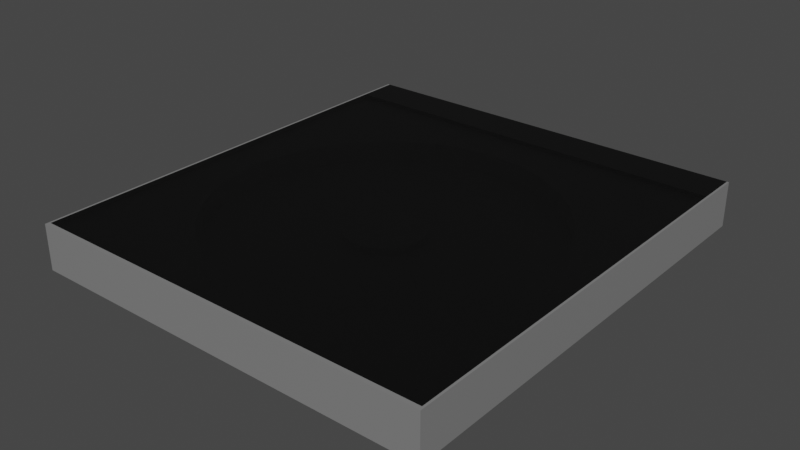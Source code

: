 # Source: CD.blend  (saved by Blender 2.91.10; exported with 4.5.12 LTS)
import bpy
from mathutils import Matrix  # noqa: F401  (used for matrix-valued properties, if any)

bpy.ops.wm.read_factory_settings(use_empty=True)
scene = bpy.context.scene
scene.name = 'Scene'

# ---- collections
col_collection = bpy.data.collections.new('Collection'); scene.collection.children.link(col_collection)

# ---- materials (node trees are filled in below, after node groups)
mat_blackbody = bpy.data.materials.new('blackBody')
mat_blackbody.alpha_threshold = 0.0
mat_blackbody.use_transparent_shadow = False
mat_blackbody.line_color = (0.0, 0.0, 0.0, 1.0)
mat_blackrotate = bpy.data.materials.new('blackRotate')
mat_blackrotate.use_transparent_shadow = False
mat_transparentcover = bpy.data.materials.new('transparentCover')
mat_transparentcover.use_transparent_shadow = False

# ---- material node trees
mat_blackbody.use_nodes = True; mat_blackbody.node_tree.nodes.clear()
_N = mat_blackbody.node_tree.nodes; _L = mat_blackbody.node_tree.links
n0 = _N.new('ShaderNodeOutputMaterial'); n0.name = 'Material Output'; n0.location = (300, 300)
n1 = _N.new('ShaderNodeBsdfPrincipled'); n1.name = 'Principled BSDF'; n1.location = (10, 300)
n1.distribution = 'GGX'
n1.subsurface_method = 'BURLEY'
n1.inputs[0].default_value = (0.214, 0.214, 0.214, 1.0)
n1.inputs[2].default_value = 0.4
n1.inputs[3].default_value = 1.45
n1.inputs[27].default_value = (0.0, 0.0, 0.0, 1.0)
n1.inputs[28].default_value = 1.0
_L.new(n1.outputs[0], n0.inputs[0])
n0.is_active_output = True
mat_blackrotate.use_nodes = True; mat_blackrotate.node_tree.nodes.clear()
_N = mat_blackrotate.node_tree.nodes; _L = mat_blackrotate.node_tree.links
n0 = _N.new('ShaderNodeBsdfPrincipled'); n0.name = 'Principled BSDF'; n0.location = (10, 300)
n0.distribution = 'GGX'
n0.subsurface_method = 'BURLEY'
n0.inputs[0].default_value = (0.0, 0.0, 0.0, 1.0)
n0.inputs[3].default_value = 1.45
n0.inputs[27].default_value = (0.0, 0.0, 0.0, 1.0)
n0.inputs[28].default_value = 1.0
n1 = _N.new('ShaderNodeOutputMaterial'); n1.name = 'Material Output'; n1.location = (300, 300)
_L.new(n0.outputs[0], n1.inputs[0])
n1.is_active_output = True
mat_transparentcover.use_nodes = True; mat_transparentcover.node_tree.nodes.clear()
_N = mat_transparentcover.node_tree.nodes; _L = mat_transparentcover.node_tree.links
n0 = _N.new('ShaderNodeBsdfPrincipled'); n0.name = 'Principled BSDF'; n0.location = (10, 300)
n0.distribution = 'GGX'
n0.subsurface_method = 'BURLEY'
n0.inputs[0].default_value = (0.004242, 0.004242, 0.004242, 1.0)
n0.inputs[3].default_value = 1.45
n0.inputs[4].default_value = 0.5248
n0.inputs[27].default_value = (0.0, 0.0, 0.0, 1.0)
n0.inputs[28].default_value = 1.0
n1 = _N.new('ShaderNodeOutputMaterial'); n1.name = 'Material Output'; n1.location = (300, 300)
_L.new(n0.outputs[0], n1.inputs[0])
n1.is_active_output = True

# ---- world
world_world = bpy.data.worlds.new('World'); scene.world = world_world
world_world.use_nodes = True; world_world.node_tree.nodes.clear()
_N = world_world.node_tree.nodes; _L = world_world.node_tree.links
n0 = _N.new('ShaderNodeOutputWorld'); n0.name = 'World Output'; n0.location = (300, 300)
n1 = _N.new('ShaderNodeBackground'); n1.name = 'Background'; n1.location = (10, 300)
n1.inputs[0].default_value = (0.05088, 0.05088, 0.05088, 1.0)
_L.new(n1.outputs[0], n0.inputs[0])
n0.is_active_output = True
world_world.color = (0.05088, 0.05088, 0.05088)
world_world.use_sun_shadow = False
world_world.sun_shadow_jitter_overblur = 0.0

# ---- meshes
me_cube_001 = bpy.data.meshes.new('Cube.001')
me_cube_001.from_pydata([(0.03672, 0.1846, 0.3423), (0.07202, 0.1739, 0.3423), (0.1046, 0.1565, 0.3423), (0.1331, 0.1331, 0.3423), (0.1565, 0.1046, 0.3423), (0.1739, 0.07202, 0.3423), (0.1846, 0.03672, 0.3423), (0.1882, 1.604e-08, 0.3423), (0.1846, -0.03672, 0.3423), (0.1739, -0.07202, 0.3423), (0.1565, -0.1046, 0.3423), (0.1331, -0.1331, 0.3423), (0.1046, -0.1565, 0.3423), (0.07202, -0.1739, 0.3423), (0.03672, -0.1846, 0.3423), (-6.056e-08, -0.1882, 0.3423), (-0.03672, -0.1846, 0.3423), (-0.07202, -0.1739, 0.3423), (-0.1046, -0.1565, 0.3423), (-0.1331, -0.1331, 0.3423), (-0.1565, -0.1046, 0.3423), (-0.1739, -0.07202, 0.3423), (-0.1846, -0.03672, 0.3423), (-0.1882, 1.847e-07, 0.3423), (-0.1846, 0.03672, 0.3423), (-0.1739, 0.07202, 0.3423), (-0.1565, 0.1046, 0.3423), (-0.1331, 0.1331, 0.3423), (-0.1046, 0.1565, 0.3423), (-0.07202, 0.1739, 0.3423), (-0.03672, 0.1846, 0.3423), (0.01815, 0.1843, 0.3423), (0.05375, 0.1772, 0.3423), (0.08729, 0.1633, 0.3423), (0.1175, 0.1431, 0.3423), (0.1431, 0.1175, 0.3423), (0.1633, 0.08729, 0.3423), (0.1772, 0.05375, 0.3423), (0.1843, 0.01815, 0.3423), (0.1843, -0.01815, 0.3423), (0.1772, -0.05375, 0.3423), (0.1633, -0.08729, 0.3423), (0.1431, -0.1175, 0.3423), (0.1175, -0.1431, 0.3423), (0.08729, -0.1633, 0.3423), (0.05375, -0.1772, 0.3423), (0.01815, -0.1843, 0.3423), (-0.01815, -0.1843, 0.3423), (-0.05375, -0.1772, 0.3423), (-0.08729, -0.1633, 0.3423), (-0.1175, -0.1431, 0.3423), (-0.1431, -0.1175, 0.3423), (-0.1633, -0.08729, 0.3423), (-0.1772, -0.05375, 0.3423), (-0.1843, -0.01815, 0.3423), (-0.1843, 0.01815, 0.3423), (-0.1772, 0.05375, 0.3423), (-0.1633, 0.08729, 0.3423), (-0.1431, 0.1175, 0.3423), (-0.1175, 0.1431, 0.3423), (-0.08729, 0.1633, 0.3423), (-0.05375, 0.1772, 0.3423), (-0.01815, 0.1843, 0.3423), (5.094e-08, 0.1882, 0.3423), (0.03672, 0.1846, 0.3423), (0.07202, 0.1739, 0.3423), (0.1046, 0.1565, 0.3423), (0.1331, 0.1331, 0.3423), (0.1565, 0.1046, 0.3423), (0.1739, 0.07202, 0.3423), (0.1846, 0.03672, 0.3423), (0.1882, 1.604e-08, 0.3423), (0.1846, -0.03672, 0.3423), (0.1739, -0.07202, 0.3423), (0.1565, -0.1046, 0.3423), (0.1331, -0.1331, 0.3423), (0.1046, -0.1565, 0.3423), (0.07202, -0.1739, 0.3423), (0.03672, -0.1846, 0.3423), (-6.056e-08, -0.1882, 0.3423), (-0.03672, -0.1846, 0.3423), (-0.07202, -0.1739, 0.3423), (-0.1046, -0.1565, 0.3423), (-0.1331, -0.1331, 0.3423), (-0.1565, -0.1046, 0.3423), (-0.1739, -0.07202, 0.3423), (-0.1846, -0.03672, 0.3423), (-0.1882, 1.847e-07, 0.3423), (-0.1846, 0.03672, 0.3423), (-0.1739, 0.07202, 0.3423), (-0.1565, 0.1046, 0.3423), (-0.1331, 0.1331, 0.3423), (-0.1046, 0.1565, 0.3423), (-0.07202, 0.1739, 0.3423), (-0.03672, 0.1846, 0.3423), (0.1175, 0.1431, 0.3423), (0.1431, 0.1175, 0.3423), (-0.1431, -0.1175, 0.3423), (-0.1772, -0.05375, 0.3423), (-0.1843, 0.01815, 0.3423), (-0.1633, 0.08729, 0.3423), (0.0, 0.8, 0.0), (0.1561, 0.7846, 0.0), (0.3061, 0.7391, 0.0), (0.4445, 0.6652, 0.0), (0.5657, 0.5657, 0.0), (0.6652, 0.4445, 0.0), (0.7391, 0.3061, 0.0), (0.7846, 0.1561, 0.0), (0.8, 6.04e-08, 0.0), (0.7846, -0.1561, 0.0), (0.7391, -0.3061, 0.0), (0.6652, -0.4445, 0.0), (0.5657, -0.5657, 0.0), (0.4445, -0.6652, 0.0), (0.3061, -0.7391, 0.0), (0.1561, -0.7846, 0.0), (-2.607e-07, -0.8, 0.0), (-0.1561, -0.7846, 0.0), (-0.3061, -0.7391, 0.0), (-0.4445, -0.6652, 0.0), (-0.5657, -0.5657, 0.0), (-0.6652, -0.4445, 0.0), (-0.7391, -0.3061, 0.0), (-0.7846, -0.1561, 0.0), (-0.8, 7.725e-07, 0.0), (-0.7846, 0.1561, 0.0), (-0.7391, 0.3061, 0.0), (-0.6652, 0.4445, 0.0), (-0.5657, 0.5657, 0.0), (-0.4445, 0.6652, 0.0), (-0.3061, 0.7391, 0.0), (-0.1561, 0.7846, 0.0), (0.01784, -0.1811, 0.0), (0.1882, 1.604e-08, 0.3423), (0.1046, 0.1565, 0.3423), (0.1605, -0.0858, 0.0), (0.1546, 0.1033, 0.0), (5.118e-08, 0.1859, 0.0), (0.1605, 0.0858, 0.0), (-0.0606, 0.176, 0.3423), (0.01784, 0.1811, 0.0), (0.1046, -0.1565, 0.3423), (-0.1846, 0.03672, 0.3423), (-0.05259, 0.1777, 0.3423), (-0.03672, 0.1846, 0.3423), (-0.1331, -0.1331, 0.3423), (0.1739, -0.07202, 0.3423), (0.03672, -0.1846, 0.3423), (-0.07202, -0.1739, 0.3423), (-0.1219, 0.1403, 0.3423), (-0.1846, -0.03672, 0.3423), (0.03672, 0.1846, 0.3423), (0.1565, 0.1046, 0.3423), (-0.05283, 0.1742, 0.0), (0.1565, -0.1046, 0.3423), (0.03627, 0.1824, 0.0), (0.1546, -0.1033, 0.0), (-0.03627, 0.1824, 0.0), (0.1331, 0.1331, 0.3423), (0.1407, -0.1155, 0.0), (0.05283, 0.1742, 0.0), (-0.1742, 0.05283, 0.0), (-0.1718, 0.07115, 0.0), (-0.01942, 0.1843, 0.3423), (0.1846, -0.03672, 0.3423), (-0.1565, -0.1046, 0.3423), (-0.1605, 0.0858, 0.0), (-0.1151, 0.1456, 0.3423), (-0.1407, -0.1155, 0.0), (0.07202, -0.1739, 0.3423), (-0.1046, -0.1565, 0.3423), (-0.1546, -0.1033, 0.0), (-0.01784, 0.1811, 0.0), (-6.056e-08, -0.1882, 0.3423), (-0.1605, -0.0858, 0.0), (-5.968e-08, -0.1859, 0.0), (0.07202, 0.1739, 0.3423), (-0.01784, -0.1811, 0.0), (0.1739, 0.07202, 0.3423), (0.1331, -0.1331, 0.3423), (-0.09161, 0.1616, 0.3423), (0.07115, 0.1718, 0.0), (0.1718, 0.07115, 0.0), (0.1315, -0.1315, 0.0), (0.1155, -0.1407, 0.0), (0.0858, 0.1605, 0.0), (0.1742, 0.05283, 0.0), (-0.1739, -0.07202, 0.3423), (0.1033, -0.1546, 0.0), (-0.08156, 0.1673, 0.3423), (-0.1718, -0.07115, 0.0), (0.0858, -0.1605, 0.0), (0.1846, 0.03672, 0.3423), (-0.1742, -0.05283, 0.0), (0.1033, 0.1546, 0.0), (0.1824, 0.03627, 0.0), (0.1155, 0.1407, 0.0), (0.1811, 0.01784, 0.0), (-0.1546, 0.1033, 0.0), (-0.1407, 0.1155, 0.0), (-0.03672, -0.1846, 0.3423), (-0.03627, -0.1824, 0.0), (-0.05283, -0.1742, 0.0), (-0.1824, -0.03627, 0.0), (-0.1811, -0.01784, 0.0), (0.07115, -0.1718, 0.0), (0.1859, 1.664e-08, 0.0), (0.05283, -0.1742, 0.0), (0.1315, 0.1315, 0.0), (0.1811, -0.01784, 0.0), (0.1407, 0.1155, 0.0), (-0.1315, 0.1315, 0.0), (-0.07115, -0.1718, 0.0), (-0.0858, -0.1605, 0.0), (0.1824, -0.03627, 0.0), (-0.1155, 0.1407, 0.0), (-0.1859, 1.833e-07, 0.0), (0.1742, -0.05283, 0.0), (-0.1811, 0.01784, 0.0), (0.03627, -0.1824, 0.0), (-0.1033, 0.1546, 0.0), (-0.1033, -0.1546, 0.0), (-0.1155, -0.1407, 0.0), (-0.1824, 0.03627, 0.0), (-0.0858, 0.1605, 0.0), (0.1718, -0.07115, 0.0), (-0.07115, 0.1718, 0.0), (-0.1315, -0.1315, 0.0), (-1.0, -1.0, -1.0), (-1.0, -1.0, 1.0), (-1.0, 1.0, -1.0), (-1.0, 1.0, 1.0), (1.0, -1.0, -1.0), (1.0, -1.0, 1.0), (1.0, 1.0, -1.0), (1.0, 1.0, 1.0), (0.0, 0.8, 1.0), (-0.4445, 0.6652, 1.0), (0.3061, -0.7391, 1.0), (0.1561, 0.7846, 1.0), (0.1561, -0.7846, 1.0), (-0.3061, 0.7391, 1.0), (0.3061, 0.7391, 1.0), (-2.607e-07, -0.8, 1.0), (-0.1561, 0.7846, 1.0), (0.4445, 0.6652, 1.0), (-0.1561, -0.7846, 1.0), (0.5657, 0.5657, 1.0), (-0.3061, -0.7391, 1.0), (0.6652, 0.4445, 1.0), (-0.4445, -0.6652, 1.0), (0.7391, 0.3061, 1.0), (-0.5657, -0.5657, 1.0), (0.7846, 0.1561, 1.0), (0.8, 6.04e-08, 1.0), (-0.6652, -0.4445, 1.0), (0.7846, -0.1561, 1.0), (-0.7391, -0.3061, 1.0), (0.7391, -0.3061, 1.0), (-0.7846, -0.1561, 1.0), (0.6652, -0.4445, 1.0), (-0.8, 7.725e-07, 1.0), (0.5657, -0.5657, 1.0), (-0.7846, 0.1561, 1.0), (0.4445, -0.6652, 1.0), (-0.7391, 0.3061, 1.0), (-0.6652, 0.4445, 1.0), (-0.5657, 0.5657, 1.0), (1.0, 1.0, -1.0), (1.0, 1.0, 1.0), (1.0, 1.2, -1.0), (1.0, 1.2, 1.0), (0.99, 1.2, -1.0), (0.99, 1.2, 1.0), (0.99, 1.0, -1.0), (0.99, 1.0, 1.0), (-1.0, 1.2, -1.0), (-1.0, 1.2, 1.0), (-0.99, 1.2, -1.0), (-0.99, 1.2, 1.0), (-0.99, 1.0, -1.0), (-0.99, 1.0, 1.0), (1.0, 1.2, 1.2), (1.0, 1.0, 1.2), (0.99, 1.2, 1.2), (0.99, 1.0, 1.2), (1.0, -1.0, 1.0), (0.99, -1.0, 1.0), (1.0, -1.0, 1.2), (0.99, -1.0, 1.2), (-1.0, 1.2, 1.2), (-1.0, 1.0, 1.2), (-0.99, 1.2, 1.2), (-0.99, 1.0, 1.2), (-1.0, -1.0, 1.0), (-0.99, -1.0, 1.0), (-1.0, -1.0, 1.2), (-0.99, -1.0, 1.2), (0.99, -0.98, 1.0), (0.99, -0.98, 1.2), (-0.99, -1.0, 1.2), (-0.99, -1.0, 1.0), (-0.99, -0.98, 1.2), (-0.99, -0.98, 1.0)], [], [(229, 230, 232, 231), (231, 232, 236, 235), (235, 236, 234, 233), (233, 234, 230, 229), (231, 235, 233, 229), (237, 101, 102, 240), (240, 102, 103, 243), (243, 103, 104, 246), (246, 104, 105, 248), (105, 106, 250, 248), (106, 107, 252, 250), (107, 108, 254, 252), (108, 109, 255, 254), (109, 110, 257, 255), (110, 111, 259, 257), (111, 112, 261, 259), (112, 113, 263, 261), (113, 114, 265, 263), (114, 115, 239, 265), (115, 116, 241, 239), (116, 117, 244, 241), (117, 118, 247, 244), (118, 119, 249, 247), (119, 120, 251, 249), (120, 121, 253, 251), (253, 121, 122, 256), (256, 122, 123, 258), (258, 123, 124, 260), (260, 124, 125, 262), (262, 125, 126, 264), (264, 126, 127, 266), (266, 127, 128, 267), (267, 128, 129, 268), (268, 129, 130, 238), (238, 130, 131, 242), (242, 131, 132, 245), (245, 132, 101, 237), (63, 31, 141, 138), (31, 64, 0), (31, 0, 156, 141), (0, 32, 161, 156), (64, 32, 0), (32, 65, 1), (32, 1, 182, 161), (1, 33, 186, 182), (65, 33, 1), (33, 66, 2), (33, 2, 195, 186), (34, 197, 195, 2), (95, 34, 2, 66), (34, 95, 67, 3), (34, 3, 209, 197), (35, 211, 209, 3), (96, 35, 3, 67), (96, 68, 4, 35), (35, 4, 137, 211), (36, 139, 137, 4), (36, 4, 68), (69, 5, 36), (183, 139, 36, 5), (37, 187, 183, 5), (37, 5, 69), (70, 6, 37), (196, 187, 37, 6), (38, 198, 196, 6), (38, 6, 70), (71, 7, 38), (207, 198, 38, 7), (7, 39, 210, 207), (39, 7, 71), (165, 8, 39), (39, 8, 215, 210), (8, 40, 218, 215), (40, 8, 165), (147, 9, 40), (40, 9, 226, 218), (9, 41, 136, 226), (41, 9, 147), (155, 10, 41), (41, 10, 157, 136), (42, 160, 157, 10), (42, 10, 155), (180, 11, 42), (42, 11, 184, 160), (43, 185, 184, 11), (43, 11, 180), (142, 12, 43), (43, 12, 189, 185), (44, 192, 189, 12), (44, 12, 142), (170, 13, 44), (206, 192, 44, 13), (45, 208, 206, 13), (45, 13, 170), (148, 14, 45), (220, 208, 45, 14), (46, 133, 220, 14), (46, 14, 148), (174, 15, 46), (176, 133, 46, 15), (15, 47, 178, 176), (47, 15, 174), (201, 16, 47), (47, 16, 202, 178), (16, 48, 203, 202), (48, 16, 201), (149, 17, 48), (48, 17, 213, 203), (17, 49, 214, 213), (49, 17, 149), (171, 18, 49), (49, 18, 222, 214), (18, 50, 223, 222), (171, 50, 18), (146, 19, 50), (50, 19, 228, 223), (19, 51, 169, 228), (19, 146, 97, 51), (166, 20, 51, 97), (51, 20, 172, 169), (20, 52, 175, 172), (166, 52, 20), (52, 188, 21), (52, 21, 191, 175), (21, 53, 194, 191), (21, 188, 98, 53), (53, 98, 151, 22), (53, 22, 204, 194), (22, 54, 205, 204), (151, 54, 22), (54, 87, 23), (54, 23, 217, 205), (23, 55, 219, 217), (87, 99, 55, 23), (99, 143, 24, 55), (55, 24, 224, 219), (24, 56, 162, 224), (143, 56, 24), (56, 89, 25), (56, 25, 163, 162), (25, 57, 167, 163), (89, 100, 57, 25), (100, 90, 26, 57), (57, 26, 199, 167), (26, 58, 200, 199), (90, 58, 26), (27, 58, 91), (58, 27, 212, 200), (27, 150, 59, 216, 212), (91, 150, 27), (168, 92, 28), (59, 168, 28, 221, 216), (28, 181, 60, 225, 221), (92, 181, 28), (190, 93, 29), (60, 190, 29, 227, 225), (29, 140, 61, 154, 227), (93, 140, 29), (144, 94, 30), (61, 144, 30, 158, 154), (164, 62, 173, 158, 30), (94, 164, 30), (62, 63, 138, 173), (138, 141, 156, 161, 182, 186, 195, 197, 209, 211, 137, 139, 183, 187, 196, 108, 107, 106, 105, 104, 103, 102, 101, 132, 158, 173), (158, 132, 131, 130, 129, 128, 127, 126, 125, 124, 123, 122, 121, 120, 119, 118, 117, 116, 115, 114, 113, 112, 111, 110, 109, 108, 196, 198, 207, 210, 215, 218, 226, 136, 157, 160, 184, 185, 189, 192, 206, 208, 220, 133, 176, 178, 202, 203, 213, 214, 222, 223, 228, 169, 172, 175, 191, 194, 204, 205, 217, 219, 224, 162, 163, 167, 199, 200, 212, 216, 221, 225, 227, 154), (31, 152, 64), (152, 32, 64), (32, 177, 65), (177, 33, 65), (33, 135, 66), (95, 66, 135), (95, 159, 67), (96, 67, 159), (96, 153, 68), (36, 68, 153), (179, 69, 36), (37, 69, 179), (193, 70, 37), (38, 70, 193), (134, 71, 38), (39, 71, 134), (72, 165, 39), (40, 165, 72), (73, 147, 40), (41, 147, 73), (74, 155, 41), (42, 155, 74), (75, 180, 42), (43, 180, 75), (76, 142, 43), (44, 142, 76), (77, 170, 44), (45, 170, 77), (78, 148, 45), (46, 148, 78), (79, 174, 46), (47, 174, 79), (80, 201, 47), (48, 201, 80), (81, 149, 48), (49, 149, 81), (82, 171, 49), (82, 50, 171), (83, 146, 50), (83, 97, 146), (84, 166, 97), (84, 52, 166), (52, 85, 188), (85, 98, 188), (98, 86, 151), (86, 54, 151), (99, 88, 143), (88, 56, 143), (144, 145, 94), (145, 164, 94), (181, 92, 168, 59, 150, 91, 58, 90, 100, 89, 56, 88, 99, 87, 54, 86, 98, 85, 52, 84, 97, 83, 50, 82, 49, 81, 48, 80, 47, 79, 46, 78, 45, 77, 44, 76, 43, 75, 42, 74, 41, 73, 40, 72, 39, 134, 38, 193, 37, 179, 36, 153, 96, 159, 95, 135, 33, 177, 32, 152, 31, 63, 62, 164, 145, 144, 61, 140, 93, 190, 60), (263, 234, 236, 248, 250, 252, 254, 255, 257, 259, 261), (248, 236, 232, 230, 234, 263, 265, 239, 241, 244, 247, 249, 251, 253, 256, 258, 260, 262, 264, 266, 267, 268, 238, 242, 245, 237, 240, 243, 246), (236, 235, 269, 270), (270, 269, 271, 272), (272, 271, 273, 274), (274, 273, 275, 276), (269, 270, 276, 275), (270, 272, 283, 284), (269, 275, 273, 271), (232, 231, 277, 278), (278, 277, 279, 280), (280, 279, 281, 282), (231, 232, 282, 281), (232, 278, 291, 292), (231, 281, 279, 277), (283, 285, 286, 284), (272, 274, 285, 283), (276, 270, 287, 288), (274, 276, 286, 285), (288, 287, 289, 290), (286, 276, 288, 290), (270, 284, 289, 287), (284, 286, 290, 289), (291, 293, 294, 292), (278, 280, 293, 291), (294, 282, 296, 298), (280, 282, 294, 293), (296, 295, 297, 298), (232, 292, 297, 295), (292, 294, 298, 297), (282, 232, 295, 296), (288, 299, 304, 302), (301, 302, 304, 303), (299, 300, 303, 304), (290, 288, 302, 301), (300, 290, 301, 303)])
_uv = me_cube_001.uv_layers.new(name='UVMap')
_uv.uv.foreach_set('vector', [0.375, 0.0, 0.625, 0.0, 0.625, 0.25, 0.375, 0.25, 0.375, 0.25, 0.625, 0.25, 0.625, 0.5, 0.375, 0.5, 0.375, 0.5, 0.625, 0.5, 0.625, 0.75, 0.375, 0.75, 0.375, 0.75, 0.625, 0.75, 0.625, 1.0, 0.375, 1.0, 0.125, 0.5, 0.375, 0.5, 0.375, 0.75, 0.125, 0.75, 1.0, 0.75, 1.0, 0.5, 0.9688, 0.5, 0.9688, 0.75, 0.9688, 0.75, 0.9688, 0.5, 0.9375, 0.5, 0.9375, 0.75, 0.9375, 0.75, 0.9375, 0.5, 0.9062, 0.5, 0.9062, 0.75, 0.9062, 0.75, 0.9062, 0.5, 0.875, 0.5, 0.875, 0.75, 0.875, 0.5, 0.8438, 0.5, 0.8438, 0.75, 0.875, 0.75, 0.8438, 0.5, 0.8125, 0.5, 0.8125, 0.75, 0.8438, 0.75, 0.8125, 0.5, 0.7812, 0.5, 0.7812, 0.75, 0.8125, 0.75, 0.7812, 0.5, 0.75, 0.5, 0.75, 0.75, 0.7812, 0.75, 0.75, 0.5, 0.7188, 0.5, 0.7188, 0.75, 0.75, 0.75, 0.7188, 0.5, 0.6875, 0.5, 0.6875, 0.75, 0.7188, 0.75, 0.6875, 0.5, 0.6562, 0.5, 0.6562, 0.75, 0.6875, 0.75, 0.6562, 0.5, 0.625, 0.5, 0.625, 0.75, 0.6562, 0.75, 0.625, 0.5, 0.5938, 0.5, 0.5938, 0.75, 0.625, 0.75, 0.5938, 0.5, 0.5625, 0.5, 0.5625, 0.75, 0.5938, 0.75, 0.5625, 0.5, 0.5312, 0.5, 0.5312, 0.75, 0.5625, 0.75, 0.5312, 0.5, 0.5, 0.5, 0.5, 0.75, 0.5312, 0.75, 0.5, 0.5, 0.4688, 0.5, 0.4688, 0.75, 0.5, 0.75, 0.4688, 0.5, 0.4375, 0.5, 0.4375, 0.75, 0.4688, 0.75, 0.4375, 0.5, 0.4062, 0.5, 0.4062, 0.75, 0.4375, 0.75, 0.4062, 0.5, 0.375, 0.5, 0.375, 0.75, 0.4062, 0.75, 0.375, 0.75, 0.375, 0.5, 0.3438, 0.5, 0.3438, 0.75, 0.3438, 0.75, 0.3438, 0.5, 0.3125, 0.5, 0.3125, 0.75, 0.3125, 0.75, 0.3125, 0.5, 0.2812, 0.5, 0.2812, 0.75, 0.2812, 0.75, 0.2812, 0.5, 0.25, 0.5, 0.25, 0.75, 0.25, 0.75, 0.25, 0.5, 0.2188, 0.5, 0.2188, 0.75, 0.2188, 0.75, 0.2188, 0.5, 0.1875, 0.5, 0.1875, 0.75, 0.1875, 0.75, 0.1875, 0.5, 0.1562, 0.5, 0.1562, 0.75, 0.1562, 0.75, 0.1562, 0.5, 0.125, 0.5, 0.125, 0.75, 0.125, 0.75, 0.125, 0.5, 0.09375, 0.5, 0.09375, 0.75, 0.09375, 0.75, 0.09375, 0.5, 0.0625, 0.5, 0.0625, 0.75, 0.0625, 0.75, 0.0625, 0.5, 0.03125, 0.5, 0.03125, 0.75, 0.03125, 0.75, 0.03125, 0.5, 0.0, 0.5, 0.0, 0.75, 1.0, 0.75, 0.9844, 0.75, 0.9844, 0.7295, 1.0, 0.725, 0.9844, 0.75, 0.9688, 0.75, 0.9688, 0.75, 0.9844, 0.75, 0.9688, 0.75, 0.9688, 0.725, 0.9844, 0.7295, 0.9688, 0.75, 0.9531, 0.75, 0.9531, 0.7295, 0.9688, 0.725, 0.9688, 0.75, 0.9531, 0.75, 0.9688, 0.75, 0.9531, 0.75, 0.9375, 0.75, 0.9375, 0.75, 0.9531, 0.75, 0.9375, 0.75, 0.9375, 0.725, 0.9531, 0.7295, 0.9375, 0.75, 0.9219, 0.75, 0.9219, 0.7295, 0.9375, 0.725, 0.9375, 0.75, 0.9219, 0.75, 0.9375, 0.75, 0.9219, 0.75, 0.9063, 0.75, 0.9063, 0.75, 0.9219, 0.75, 0.9063, 0.75, 0.9063, 0.725, 0.9219, 0.7295, 0.8906, 0.75, 0.8906, 0.7295, 0.9063, 0.725, 0.9063, 0.75, 0.8906, 0.75, 0.8906, 0.75, 0.9063, 0.75, 0.9063, 0.75, 0.8906, 0.75, 0.8906, 0.75, 0.875, 0.75, 0.875, 0.75, 0.8906, 0.75, 0.875, 0.75, 0.875, 0.725, 0.8906, 0.7295, 0.8594, 0.75, 0.8594, 0.7295, 0.875, 0.725, 0.875, 0.75, 0.8594, 0.75, 0.8594, 0.75, 0.875, 0.75, 0.875, 0.75, 0.8594, 0.75, 0.8438, 0.75, 0.8438, 0.75, 0.8594, 0.75, 0.8594, 0.75, 0.8438, 0.75, 0.8438, 0.725, 0.8594, 0.7295, 0.8281, 0.75, 0.8281, 0.7295, 0.8438, 0.725, 0.8438, 0.75, 0.8281, 0.75, 0.8438, 0.75, 0.8438, 0.75, 0.8125, 0.75, 0.8125, 0.75, 0.8281, 0.75, 0.8125, 0.725, 0.8281, 0.7295, 0.8281, 0.75, 0.8125, 0.75, 0.7969, 0.75, 0.7969, 0.7295, 0.8125, 0.725, 0.8125, 0.75, 0.7969, 0.75, 0.8125, 0.75, 0.8125, 0.75, 0.7813, 0.75, 0.7813, 0.75, 0.7969, 0.75, 0.7813, 0.725, 0.7969, 0.7295, 0.7969, 0.75, 0.7813, 0.75, 0.7656, 0.75, 0.7656, 0.7295, 0.7813, 0.725, 0.7813, 0.75, 0.7656, 0.75, 0.7813, 0.75, 0.7813, 0.75, 0.75, 0.75, 0.75, 0.75, 0.7656, 0.75, 0.75, 0.725, 0.7656, 0.7295, 0.7656, 0.75, 0.75, 0.75, 0.75, 0.75, 0.7344, 0.75, 0.7344, 0.7295, 0.75, 0.725, 0.7344, 0.75, 0.75, 0.75, 0.75, 0.75, 0.7188, 0.75, 0.7188, 0.75, 0.7344, 0.75, 0.7344, 0.75, 0.7188, 0.75, 0.7188, 0.725, 0.7344, 0.7295, 0.7188, 0.75, 0.7031, 0.75, 0.7031, 0.7295, 0.7188, 0.725, 0.7031, 0.75, 0.7188, 0.75, 0.7188, 0.75, 0.6875, 0.75, 0.6875, 0.75, 0.7031, 0.75, 0.7031, 0.75, 0.6875, 0.75, 0.6875, 0.725, 0.7031, 0.7295, 0.6875, 0.75, 0.6719, 0.75, 0.6719, 0.7295, 0.6875, 0.725, 0.6719, 0.75, 0.6875, 0.75, 0.6875, 0.75, 0.6563, 0.75, 0.6563, 0.75, 0.6719, 0.75, 0.6719, 0.75, 0.6563, 0.75, 0.6562, 0.725, 0.6719, 0.7295, 0.6406, 0.75, 0.6406, 0.7295, 0.6563, 0.725, 0.6563, 0.75, 0.6406, 0.75, 0.6563, 0.75, 0.6563, 0.75, 0.625, 0.75, 0.625, 0.75, 0.6406, 0.75, 0.6406, 0.75, 0.625, 0.75, 0.625, 0.725, 0.6406, 0.7295, 0.6094, 0.75, 0.6094, 0.7295, 0.625, 0.725, 0.625, 0.75, 0.6094, 0.75, 0.625, 0.75, 0.625, 0.75, 0.5938, 0.75, 0.5938, 0.75, 0.6094, 0.75, 0.6094, 0.75, 0.5938, 0.75, 0.5938, 0.725, 0.6094, 0.7295, 0.5781, 0.75, 0.5781, 0.7295, 0.5938, 0.725, 0.5938, 0.75, 0.5781, 0.75, 0.5938, 0.75, 0.5938, 0.75, 0.5625, 0.75, 0.5625, 0.75, 0.5781, 0.75, 0.5625, 0.725, 0.5781, 0.7295, 0.5781, 0.75, 0.5625, 0.75, 0.5469, 0.75, 0.5469, 0.7295, 0.5625, 0.725, 0.5625, 0.75, 0.5469, 0.75, 0.5625, 0.75, 0.5625, 0.75, 0.5313, 0.75, 0.5313, 0.75, 0.5469, 0.75, 0.5313, 0.725, 0.5469, 0.7295, 0.5469, 0.75, 0.5313, 0.75, 0.5156, 0.75, 0.5156, 0.7295, 0.5313, 0.725, 0.5313, 0.75, 0.5156, 0.75, 0.5313, 0.75, 0.5313, 0.75, 0.5, 0.75, 0.5, 0.75, 0.5156, 0.75, 0.5, 0.725, 0.5156, 0.7295, 0.5156, 0.75, 0.5, 0.75, 0.5, 0.75, 0.4844, 0.75, 0.4844, 0.7295, 0.5, 0.725, 0.4844, 0.75, 0.5, 0.75, 0.5, 0.75, 0.4688, 0.75, 0.4688, 0.75, 0.4844, 0.75, 0.4844, 0.75, 0.4688, 0.75, 0.4688, 0.725, 0.4844, 0.7295, 0.4688, 0.75, 0.4531, 0.75, 0.4531, 0.7295, 0.4688, 0.725, 0.4531, 0.75, 0.4688, 0.75, 0.4688, 0.75, 0.4375, 0.75, 0.4375, 0.75, 0.4531, 0.75, 0.4531, 0.75, 0.4375, 0.75, 0.4375, 0.725, 0.4531, 0.7295, 0.4375, 0.75, 0.4219, 0.75, 0.4219, 0.7295, 0.4375, 0.725, 0.4219, 0.75, 0.4375, 0.75, 0.4375, 0.75, 0.4063, 0.75, 0.4063, 0.75, 0.4219, 0.75, 0.4219, 0.75, 0.4063, 0.75, 0.4063, 0.725, 0.4219, 0.7295, 0.4063, 0.75, 0.3906, 0.75, 0.3906, 0.7295, 0.4063, 0.725, 0.4063, 0.75, 0.3906, 0.75, 0.4063, 0.75, 0.375, 0.75, 0.375, 0.75, 0.3906, 0.75, 0.3906, 0.75, 0.375, 0.75, 0.375, 0.725, 0.3906, 0.7295, 0.375, 0.75, 0.3594, 0.75, 0.3594, 0.7295, 0.375, 0.725, 0.375, 0.75, 0.375, 0.75, 0.3594, 0.75, 0.3594, 0.75, 0.3438, 0.75, 0.3438, 0.75, 0.3594, 0.75, 0.3594, 0.75, 0.3594, 0.75, 0.3438, 0.75, 0.3438, 0.725, 0.3594, 0.7295, 0.3438, 0.75, 0.3281, 0.75, 0.3281, 0.7295, 0.3438, 0.725, 0.3438, 0.75, 0.3281, 0.75, 0.3438, 0.75, 0.3281, 0.75, 0.3125, 0.75, 0.3125, 0.75, 0.3281, 0.75, 0.3125, 0.75, 0.3125, 0.725, 0.3281, 0.7295, 0.3125, 0.75, 0.2969, 0.75, 0.2969, 0.7295, 0.3125, 0.725, 0.3125, 0.75, 0.3125, 0.75, 0.2969, 0.75, 0.2969, 0.75, 0.2969, 0.75, 0.2969, 0.75, 0.2812, 0.75, 0.2812, 0.75, 0.2969, 0.75, 0.2812, 0.75, 0.2812, 0.725, 0.2969, 0.7295, 0.2812, 0.75, 0.2656, 0.75, 0.2656, 0.7295, 0.2812, 0.725, 0.2812, 0.75, 0.2656, 0.75, 0.2812, 0.75, 0.2656, 0.75, 0.25, 0.75, 0.25, 0.75, 0.2656, 0.75, 0.25, 0.75, 0.25, 0.725, 0.2656, 0.7295, 0.25, 0.75, 0.2344, 0.75, 0.2344, 0.7295, 0.25, 0.725, 0.25, 0.75, 0.2344, 0.75, 0.2344, 0.75, 0.25, 0.75, 0.2344, 0.75, 0.2188, 0.75, 0.2188, 0.75, 0.2344, 0.75, 0.2344, 0.75, 0.2188, 0.75, 0.2188, 0.725, 0.2344, 0.7295, 0.2188, 0.75, 0.2031, 0.75, 0.2031, 0.7295, 0.2188, 0.725, 0.2188, 0.75, 0.2031, 0.75, 0.2188, 0.75, 0.2031, 0.75, 0.1875, 0.75, 0.1875, 0.75, 0.2031, 0.75, 0.1875, 0.75, 0.1875, 0.725, 0.2031, 0.7295, 0.1875, 0.75, 0.1719, 0.75, 0.1719, 0.7295, 0.1875, 0.725, 0.1875, 0.75, 0.1719, 0.75, 0.1719, 0.75, 0.1875, 0.75, 0.1719, 0.75, 0.1563, 0.75, 0.1563, 0.75, 0.1719, 0.75, 0.1719, 0.75, 0.1563, 0.75, 0.1563, 0.725, 0.1719, 0.7295, 0.1563, 0.75, 0.1406, 0.75, 0.1406, 0.7295, 0.1563, 0.725, 0.1563, 0.75, 0.1406, 0.75, 0.1563, 0.75, 0.125, 0.75, 0.1406, 0.75, 0.125, 0.75, 0.1406, 0.75, 0.125, 0.75, 0.125, 0.725, 0.1406, 0.7295, 0.125, 0.75, 0.1138, 0.75, 0.1094, 0.75, 0.1094, 0.7295, 0.125, 0.725, 0.125, 0.75, 0.1138, 0.75, 0.125, 0.75, 0.1065, 0.75, 0.09375, 0.75, 0.09375, 0.75, 0.1094, 0.75, 0.1065, 0.75, 0.09375, 0.75, 0.09375, 0.725, 0.1094, 0.7295, 0.09375, 0.75, 0.08203, 0.75, 0.07812, 0.75, 0.07812, 0.7295, 0.09375, 0.725, 0.09375, 0.75, 0.08203, 0.75, 0.09375, 0.75, 0.07227, 0.75, 0.0625, 0.75, 0.0625, 0.75, 0.07812, 0.75, 0.07227, 0.75, 0.0625, 0.75, 0.0625, 0.725, 0.07812, 0.7295, 0.0625, 0.75, 0.05273, 0.75, 0.04688, 0.75, 0.04688, 0.7295, 0.0625, 0.725, 0.0625, 0.75, 0.05273, 0.75, 0.0625, 0.75, 0.04581, 0.75, 0.03125, 0.75, 0.03125, 0.75, 0.04688, 0.75, 0.04581, 0.75, 0.03125, 0.75, 0.03125, 0.725, 0.04688, 0.7295, 0.01669, 0.75, 0.01563, 0.75, 0.01563, 0.7295, 0.03125, 0.725, 0.03125, 0.75, 0.03125, 0.75, 0.01669, 0.75, 0.03125, 0.75, 0.01563, 0.75, 0.0, 0.75, 0.0, 0.725, 0.01563, 0.7295, 0.75, 0.3058, 0.7554, 0.3043, 0.7609, 0.3047, 0.7659, 0.3023, 0.7713, 0.3015, 0.7757, 0.2982, 0.781, 0.2964, 0.7846, 0.2922, 0.7894, 0.2894, 0.7922, 0.2846, 0.7964, 0.281, 0.7982, 0.2757, 0.8015, 0.2713, 0.8023, 0.2659, 0.8047, 0.2609, 0.9854, 0.2968, 0.9717, 0.3418, 0.9496, 0.3833, 0.9197, 0.4197, 0.8833, 0.4496, 0.8418, 0.4717, 0.7968, 0.4854, 0.75, 0.49, 0.7032, 0.4854, 0.7391, 0.3047, 0.7446, 0.3043, 0.7391, 0.3047, 0.7032, 0.4854, 0.6582, 0.4717, 0.6167, 0.4496, 0.5803, 0.4197, 0.5504, 0.3833, 0.5283, 0.3418, 0.5146, 0.2968, 0.51, 0.25, 0.5146, 0.2032, 0.5283, 0.1582, 0.5504, 0.1167, 0.5803, 0.08029, 0.6167, 0.05045, 0.6582, 0.02827, 0.7032, 0.01461, 0.75, 0.01, 0.7968, 0.01461, 0.8418, 0.02827, 0.8833, 0.05045, 0.9197, 0.08029, 0.9496, 0.1167, 0.9717, 0.1582, 0.9854, 0.2032, 0.99, 0.25, 0.9854, 0.2968, 0.8047, 0.2609, 0.8043, 0.2554, 0.8058, 0.25, 0.8043, 0.2446, 0.8047, 0.2391, 0.8023, 0.2341, 0.8015, 0.2287, 0.7982, 0.2243, 0.7964, 0.219, 0.7922, 0.2154, 0.7894, 0.2106, 0.7846, 0.2078, 0.781, 0.2036, 0.7757, 0.2018, 0.7713, 0.1985, 0.7659, 0.1977, 0.7609, 0.1953, 0.7554, 0.1957, 0.75, 0.1942, 0.7446, 0.1957, 0.7391, 0.1953, 0.7341, 0.1977, 0.7287, 0.1985, 0.7243, 0.2018, 0.719, 0.2036, 0.7154, 0.2078, 0.7106, 0.2106, 0.7078, 0.2154, 0.7036, 0.219, 0.7018, 0.2243, 0.6985, 0.2287, 0.6977, 0.2341, 0.6953, 0.2391, 0.6957, 0.2446, 0.6942, 0.25, 0.6957, 0.2554, 0.6953, 0.2609, 0.6977, 0.2659, 0.6985, 0.2713, 0.7018, 0.2757, 0.7036, 0.281, 0.7078, 0.2846, 0.7106, 0.2894, 0.7154, 0.2922, 0.719, 0.2964, 0.7243, 0.2982, 0.7287, 0.3015, 0.7341, 0.3023, 0.9844, 0.75, 0.9688, 0.75, 0.9688, 0.75, 0.9688, 0.75, 0.9531, 0.75, 0.9688, 0.75, 0.9531, 0.75, 0.9375, 0.75, 0.9375, 0.75, 0.9375, 0.75, 0.9219, 0.75, 0.9375, 0.75, 0.9219, 0.75, 0.9063, 0.75, 0.9063, 0.75, 0.8906, 0.75, 0.9063, 0.75, 0.9063, 0.75, 0.8906, 0.75, 0.875, 0.75, 0.875, 0.75, 0.8594, 0.75, 0.875, 0.75, 0.875, 0.75, 0.8594, 0.75, 0.8438, 0.75, 0.8438, 0.75, 0.8281, 0.75, 0.8438, 0.75, 0.8438, 0.75, 0.8125, 0.75, 0.8125, 0.75, 0.8281, 0.75, 0.7969, 0.75, 0.8125, 0.75, 0.8125, 0.75, 0.7813, 0.75, 0.7813, 0.75, 0.7969, 0.75, 0.7656, 0.75, 0.7813, 0.75, 0.7813, 0.75, 0.75, 0.75, 0.75, 0.75, 0.7656, 0.75, 0.7344, 0.75, 0.75, 0.75, 0.75, 0.75, 0.7188, 0.75, 0.7188, 0.75, 0.7344, 0.75, 0.7031, 0.75, 0.7188, 0.75, 0.7188, 0.75, 0.6875, 0.75, 0.6875, 0.75, 0.7031, 0.75, 0.6719, 0.75, 0.6875, 0.75, 0.6875, 0.75, 0.6563, 0.75, 0.6563, 0.75, 0.6719, 0.75, 0.6406, 0.75, 0.6563, 0.75, 0.6563, 0.75, 0.625, 0.75, 0.625, 0.75, 0.6406, 0.75, 0.6094, 0.75, 0.625, 0.75, 0.625, 0.75, 0.5938, 0.75, 0.5938, 0.75, 0.6094, 0.75, 0.5781, 0.75, 0.5938, 0.75, 0.5938, 0.75, 0.5625, 0.75, 0.5625, 0.75, 0.5781, 0.75, 0.5469, 0.75, 0.5625, 0.75, 0.5625, 0.75, 0.5313, 0.75, 0.5313, 0.75, 0.5469, 0.75, 0.5156, 0.75, 0.5313, 0.75, 0.5313, 0.75, 0.5, 0.75, 0.5, 0.75, 0.5156, 0.75, 0.4844, 0.75, 0.5, 0.75, 0.5, 0.75, 0.4688, 0.75, 0.4688, 0.75, 0.4844, 0.75, 0.4531, 0.75, 0.4688, 0.75, 0.4688, 0.75, 0.4375, 0.75, 0.4375, 0.75, 0.4531, 0.75, 0.4219, 0.75, 0.4375, 0.75, 0.4375, 0.75, 0.4063, 0.75, 0.4063, 0.75, 0.4219, 0.75, 0.4063, 0.75, 0.3906, 0.75, 0.4063, 0.75, 0.375, 0.75, 0.375, 0.75, 0.3906, 0.75, 0.375, 0.75, 0.3594, 0.75, 0.375, 0.75, 0.3438, 0.75, 0.3438, 0.75, 0.3594, 0.75, 0.3438, 0.75, 0.3281, 0.75, 0.3438, 0.75, 0.3281, 0.75, 0.3125, 0.75, 0.3125, 0.75, 0.3125, 0.75, 0.2969, 0.75, 0.3125, 0.75, 0.2969, 0.75, 0.2812, 0.75, 0.2812, 0.75, 0.2812, 0.75, 0.2656, 0.75, 0.2812, 0.75, 0.2344, 0.75, 0.2188, 0.75, 0.2188, 0.75, 0.2188, 0.75, 0.2031, 0.75, 0.2188, 0.75, 0.04581, 0.75, 0.03125, 0.75, 0.03125, 0.75, 0.03125, 0.75, 0.01669, 0.75, 0.03125, 0.75, 0.7615, 0.6048, 0.7631, 0.6054, 0.7644, 0.6068, 0.7647, 0.6071, 0.7652, 0.6075, 0.7666, 0.6084, 0.7679, 0.6103, 0.7696, 0.6119, 0.7704, 0.6141, 0.7717, 0.616, 0.7721, 0.6183, 0.7731, 0.6204, 0.773, 0.6227, 0.7735, 0.625, 0.773, 0.6273, 0.7731, 0.6296, 0.7721, 0.6317, 0.7717, 0.634, 0.7704, 0.6359, 0.7696, 0.6381, 0.7679, 0.6397, 0.7666, 0.6416, 0.7647, 0.6429, 0.7631, 0.6446, 0.7609, 0.6454, 0.759, 0.6467, 0.7567, 0.6471, 0.7546, 0.6481, 0.7523, 0.648, 0.75, 0.6485, 0.7477, 0.648, 0.7454, 0.6481, 0.7433, 0.6471, 0.741, 0.6467, 0.7391, 0.6454, 0.7369, 0.6446, 0.7353, 0.6429, 0.7334, 0.6416, 0.7321, 0.6397, 0.7304, 0.6381, 0.7296, 0.6359, 0.7283, 0.634, 0.7279, 0.6317, 0.7269, 0.6296, 0.727, 0.6273, 0.7265, 0.625, 0.727, 0.6227, 0.7269, 0.6204, 0.7279, 0.6183, 0.7283, 0.616, 0.7296, 0.6141, 0.7304, 0.6119, 0.7321, 0.6103, 0.7334, 0.6084, 0.7353, 0.6071, 0.7369, 0.6054, 0.7391, 0.6046, 0.741, 0.6033, 0.7433, 0.6029, 0.7454, 0.6019, 0.7477, 0.602, 0.75, 0.6015, 0.7523, 0.602, 0.7524, 0.602, 0.7546, 0.6019, 0.7566, 0.6028, 0.7567, 0.6029, 0.7576, 0.603, 0.759, 0.6033, 0.7602, 0.6041, 0.7609, 0.6046, 0.6793, 0.6957, 0.625, 0.75, 0.625, 0.5, 0.6793, 0.5543, 0.6669, 0.5694, 0.6576, 0.5867, 0.6519, 0.6055, 0.65, 0.625, 0.6519, 0.6445, 0.6576, 0.6633, 0.6669, 0.6806, 0.6793, 0.5543, 0.625, 0.5, 0.875, 0.5, 0.875, 0.75, 0.625, 0.75, 0.6793, 0.6957, 0.6944, 0.7081, 0.7117, 0.7174, 0.7305, 0.7231, 0.75, 0.725, 0.7695, 0.7231, 0.7883, 0.7174, 0.8056, 0.7081, 0.8207, 0.6957, 0.8331, 0.6806, 0.8424, 0.6633, 0.8481, 0.6445, 0.85, 0.625, 0.8481, 0.6055, 0.8424, 0.5867, 0.8331, 0.5694, 0.8207, 0.5543, 0.8056, 0.5419, 0.7883, 0.5326, 0.7695, 0.5269, 0.75, 0.525, 0.7305, 0.5269, 0.7117, 0.5326, 0.6944, 0.5419, 0.625, 0.5, 0.375, 0.5, 0.375, 0.5, 0.625, 0.5, 0.625, 0.5, 0.375, 0.5, 0.375, 0.5, 0.625, 0.5, 0.625, 0.5, 0.375, 0.5, 0.375, 0.5, 0.625, 0.5, 0.625, 0.5, 0.375, 0.5, 0.375, 0.5, 0.625, 0.5, 0.375, 0.5, 0.625, 0.5, 0.625, 0.5, 0.375, 0.5, 0.625, 0.5, 0.625, 0.5, 0.625, 0.5, 0.625, 0.5, 0.375, 0.5, 0.375, 0.5, 0.375, 0.5, 0.375, 0.5, 0.625, 0.25, 0.375, 0.25, 0.375, 0.25, 0.625, 0.25, 0.625, 0.25, 0.375, 0.25, 0.375, 0.25, 0.625, 0.25, 0.625, 0.25, 0.375, 0.25, 0.375, 0.25, 0.625, 0.25, 0.375, 0.25, 0.625, 0.25, 0.625, 0.25, 0.375, 0.25, 0.625, 0.25, 0.625, 0.25, 0.625, 0.25, 0.625, 0.25, 0.375, 0.25, 0.375, 0.25, 0.375, 0.25, 0.375, 0.25, 0.625, 0.5, 0.625, 0.5, 0.625, 0.5, 0.625, 0.5, 0.625, 0.5, 0.625, 0.5, 0.625, 0.5, 0.625, 0.5, 0.625, 0.5, 0.625, 0.5, 0.625, 0.5, 0.625, 0.5, 0.625, 0.5, 0.625, 0.5, 0.625, 0.5, 0.625, 0.5, 0.625, 0.5, 0.625, 0.5, 0.625, 0.5, 0.625, 0.5, 0.625, 0.5, 0.625, 0.5, 0.625, 0.5, 0.625, 0.5, 0.625, 0.5, 0.625, 0.5, 0.625, 0.5, 0.625, 0.5, 0.625, 0.5, 0.625, 0.5, 0.625, 0.5, 0.625, 0.5, 0.625, 0.25, 0.625, 0.25, 0.625, 0.25, 0.625, 0.25, 0.625, 0.25, 0.625, 0.25, 0.625, 0.25, 0.625, 0.25, 0.625, 0.25, 0.625, 0.25, 0.625, 0.25, 0.625, 0.25, 0.625, 0.25, 0.625, 0.25, 0.625, 0.25, 0.625, 0.25, 0.625, 0.25, 0.625, 0.25, 0.625, 0.25, 0.625, 0.25, 0.625, 0.25, 0.625, 0.25, 0.625, 0.25, 0.625, 0.25, 0.625, 0.25, 0.625, 0.25, 0.625, 0.25, 0.625, 0.25, 0.625, 0.25, 0.625, 0.25, 0.625, 0.25, 0.625, 0.25, 0.0, 0.0, 0.0, 0.0, 0.0, 0.0, 0.0, 0.0, 0.625, 0.5, 0.625, 0.5, 0.625, 0.5, 0.625, 0.5, 0.0, 0.0, 0.0, 0.0, 0.0, 0.0, 0.0, 0.0, 0.625, 0.5, 0.625, 0.5, 0.625, 0.5, 0.625, 0.5, 0.0, 0.0, 0.0, 0.0, 0.0, 0.0, 0.0, 0.0])
me_cube_001.materials.append(mat_blackbody)
me_cube_001.use_remesh_fix_poles = True
me_cube_001.use_remesh_preserve_attributes = False
me_cube_001.use_mirror_vertex_groups = False
me_cube_001.update()
me_cube_002 = bpy.data.meshes.new('Cube.002')
me_cube_002.from_pydata([(-1.0, -1.0, -1.0), (-1.0, -1.0, 1.0), (-1.0, 1.0, -1.0), (-1.0, 1.0, 1.0), (1.0, -1.0, -1.0), (1.0, -1.0, 1.0), (1.0, 1.0, -1.0), (1.0, 1.0, 1.0), (-1.0, -20.8, 0.8182), (-1.0, -20.8, 1.0), (-1.0, -1.0, 0.8182), (-1.0, -1.0, 1.0), (1.0, -20.8, 0.8182), (1.0, -20.8, 1.0), (1.0, -1.0, 0.8182), (1.0, -1.0, 1.0)], [], [(0, 1, 3, 2), (2, 3, 7, 6), (6, 7, 5, 4), (4, 5, 1, 0), (2, 6, 4, 0), (7, 3, 1, 5), (8, 9, 11, 10), (10, 11, 15, 14), (14, 15, 13, 12), (12, 13, 9, 8), (10, 14, 12, 8), (15, 11, 9, 13)])
me_cube_002.polygons.foreach_set('material_index', [0, 0, 0, 0, 0, 0, 1, 1, 1, 1, 1, 1])
_uv = me_cube_002.uv_layers.new(name='UVMap')
_uv.uv.foreach_set('vector', [0.375, 0.0, 0.625, 0.0, 0.625, 0.25, 0.375, 0.25, 0.375, 0.25, 0.625, 0.25, 0.625, 0.5, 0.375, 0.5, 0.375, 0.5, 0.625, 0.5, 0.625, 0.75, 0.375, 0.75, 0.375, 0.75, 0.625, 0.75, 0.625, 1.0, 0.375, 1.0, 0.125, 0.5, 0.375, 0.5, 0.375, 0.75, 0.125, 0.75, 0.625, 0.5, 0.875, 0.5, 0.875, 0.75, 0.625, 0.75, 0.375, 0.0, 0.625, 0.0, 0.625, 0.25, 0.375, 0.25, 0.375, 0.25, 0.625, 0.25, 0.625, 0.5, 0.375, 0.5, 0.375, 0.5, 0.625, 0.5, 0.625, 0.75, 0.375, 0.75, 0.375, 0.75, 0.625, 0.75, 0.625, 1.0, 0.375, 1.0, 0.125, 0.5, 0.375, 0.5, 0.375, 0.75, 0.125, 0.75, 0.625, 0.5, 0.875, 0.5, 0.875, 0.75, 0.625, 0.75])
me_cube_002.materials.append(mat_blackrotate)
me_cube_002.materials.append(mat_transparentcover)
me_cube_002.use_remesh_fix_poles = True
me_cube_002.use_remesh_preserve_attributes = False
me_cube_002.use_mirror_vertex_groups = False
me_cube_002.update()

# ---- objects
ob_body = bpy.data.objects.new('body', me_cube_001)
ob_cover = bpy.data.objects.new('cover', me_cube_002)

# ---- transforms, parenting, visibility, modifiers, constraints
ob_body.location = (0.0, 0.0, 0.0)
ob_body.scale = (1.0, 1.0, 0.1)
ob_body.lineart.crease_threshold = 0.0
ob_cover.location = (0.0, 1.1, 0.01)
ob_cover.scale = (0.99, 0.1, 0.11)
ob_cover.lineart.crease_threshold = 0.0

# ---- collection membership
col_collection.objects.link(ob_body)
col_collection.objects.link(ob_cover)

# ---- scene / render settings (as saved in the file)
scene.frame_start = 1; scene.frame_end = 250; scene.frame_set(1)
scene.render.engine = 'BLENDER_EEVEE_NEXT'
scene.cycles.use_denoising = False
scene.cycles.samples = 128
scene.cycles.sampling_pattern = 'TABULATED_SOBOL'
scene.cycles.use_adaptive_sampling = False
scene.cycles.use_light_tree = False
scene.view_settings.view_transform = 'Filmic'
bpy.context.view_layer.update()

# ---- added for rendering (the .blend has no active camera and no usable light): camera, sun
cam_auto = bpy.data.cameras.new('AutoCamera')
cam_auto.lens = 50.0
cam_auto.sensor_width = 36.0
cam_auto.clip_end = 1000.0
ob_auto_camera = bpy.data.objects.new('AutoCamera', cam_auto)
scene.collection.objects.link(ob_auto_camera)
ob_auto_camera.location = (2.75841, -3.21009, 2.21673)
ob_auto_camera.rotation_euler = (1.09748, -7.21219e-08, 0.694738)
scene.camera = ob_auto_camera
light_auto_sun = bpy.data.lights.new('AutoSun', 'SUN')
light_auto_sun.energy = 3.0
light_auto_sun.angle = 0.0523599
ob_auto_sun = bpy.data.objects.new('AutoSun', light_auto_sun)
scene.collection.objects.link(ob_auto_sun)
ob_auto_sun.rotation_euler = (0.872665, 0.174533, 0.523599)
bpy.context.view_layer.update()
